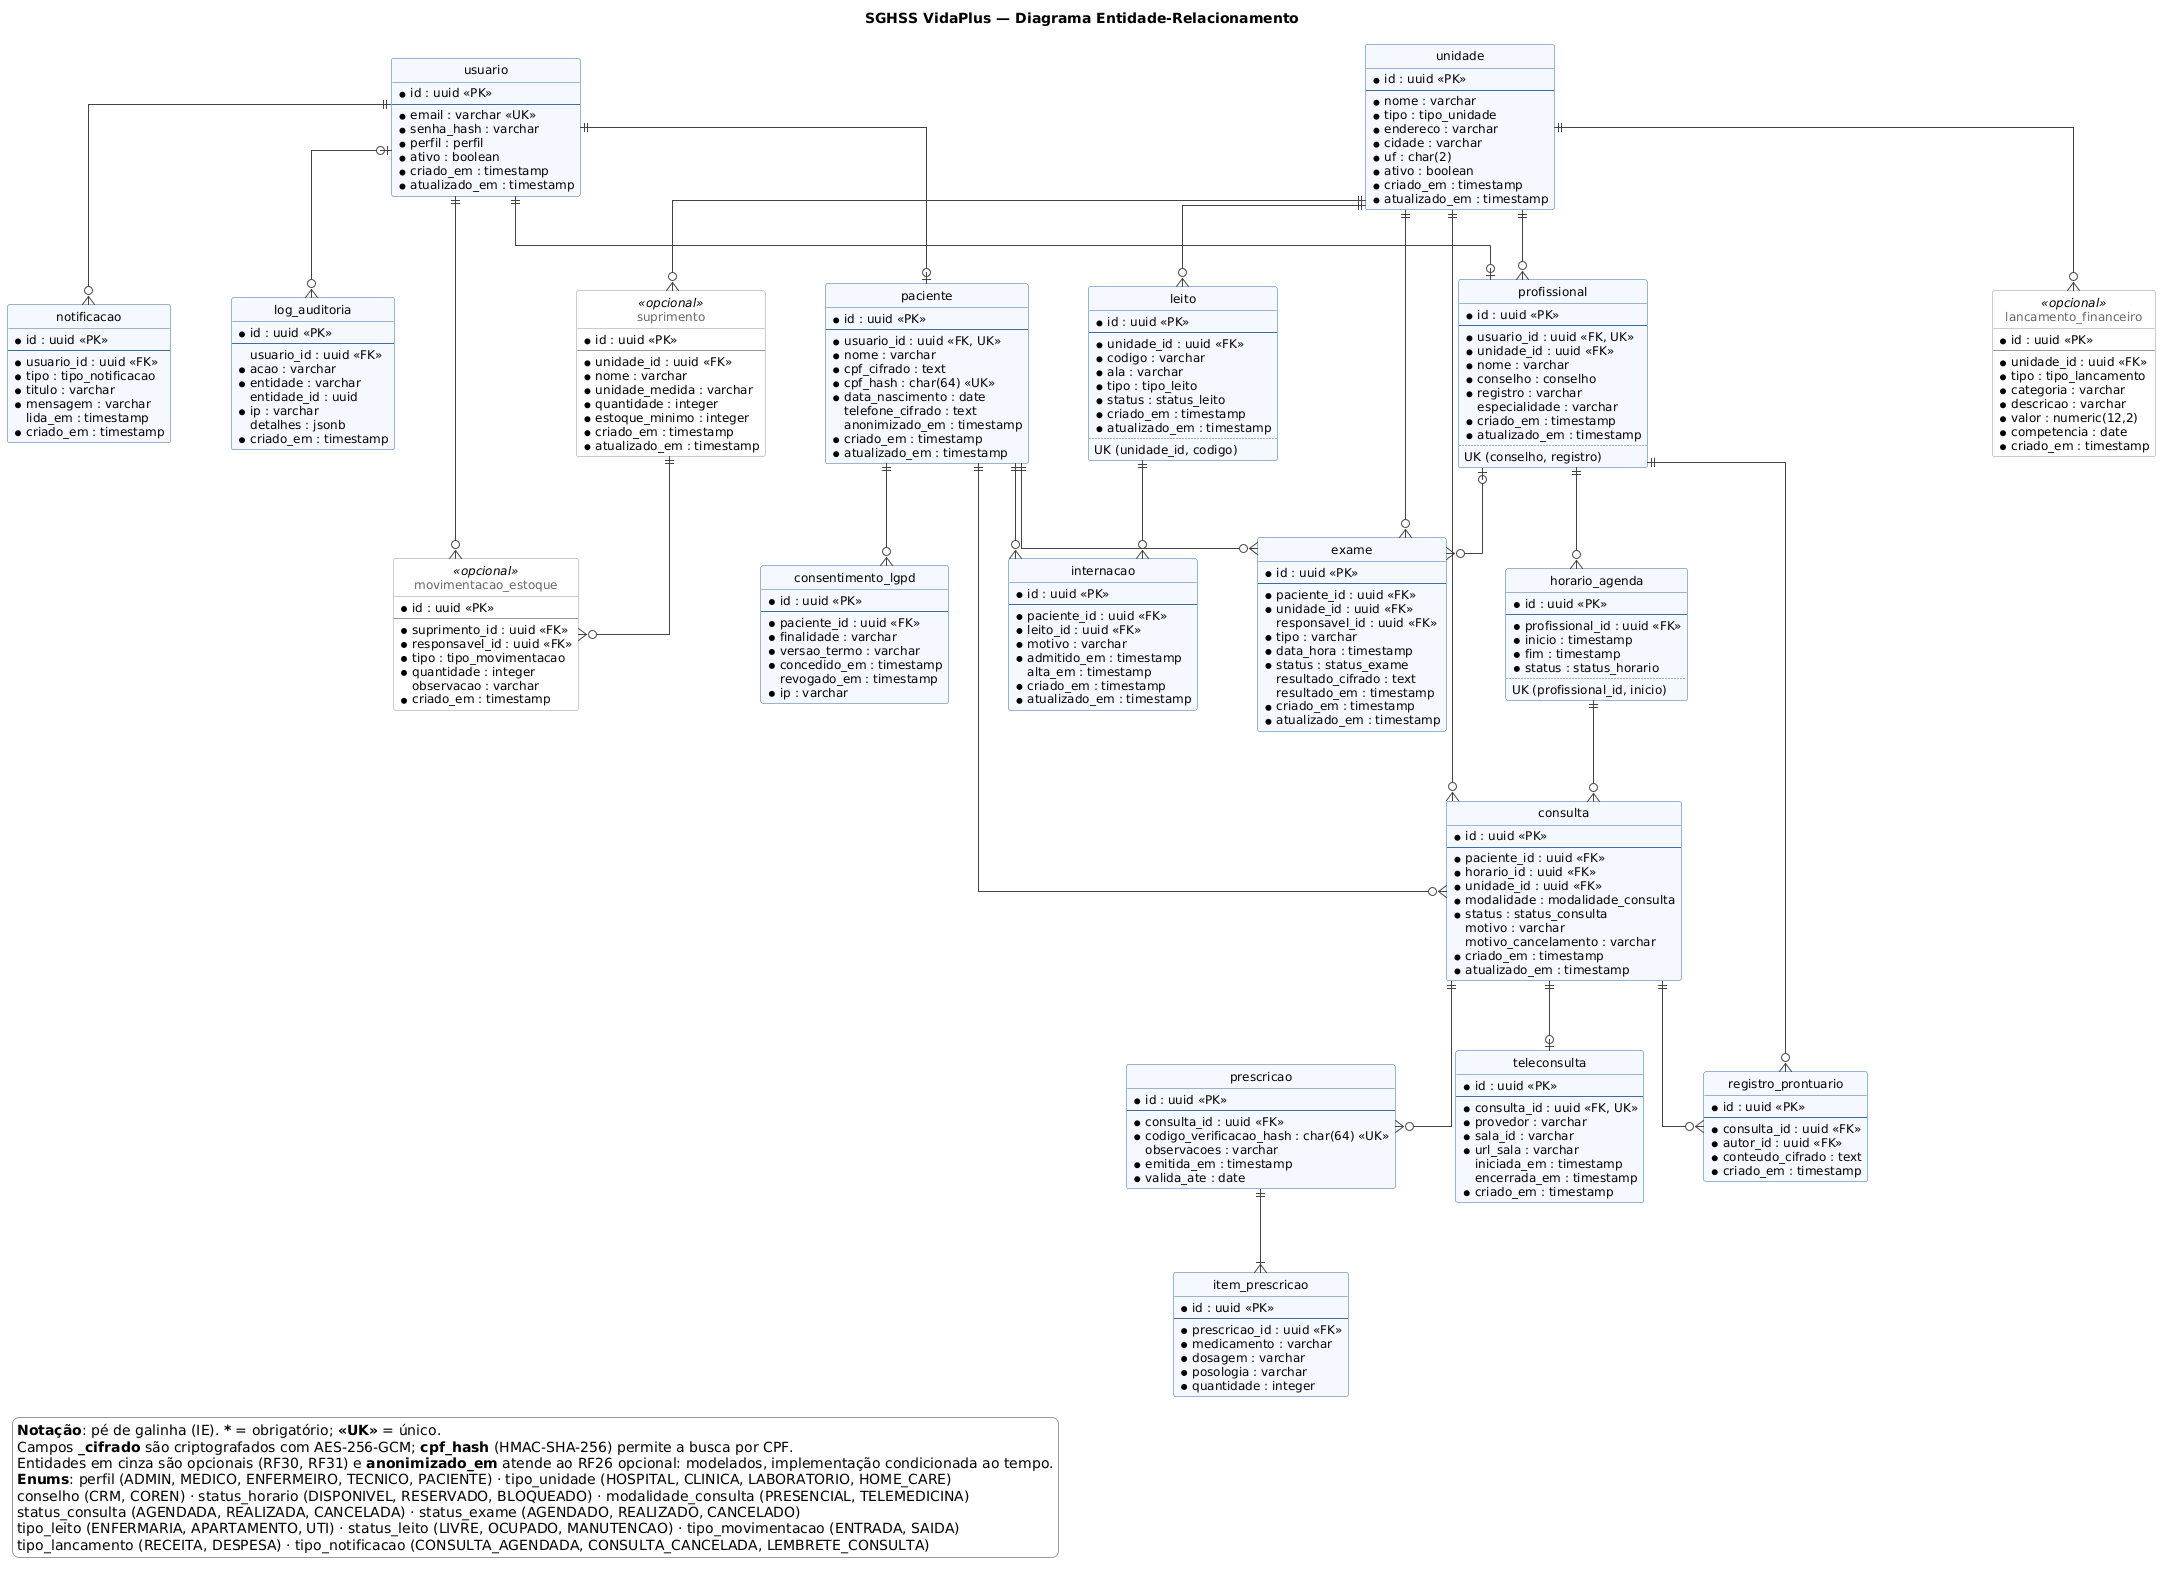

The diagram above was rendered by PlantUML. Its source (embedded in the PNG):
@startuml der
title SGHSS VidaPlus — Diagrama Entidade-Relacionamento

hide circle
hide empty members
skinparam linetype ortho
skinparam shadowing false
skinparam defaultFontName Arial
skinparam defaultFontSize 12
skinparam nodesep 60
skinparam ranksep 70
skinparam class {
  BackgroundColor #F5F9FF
  BorderColor #3B6EA5
  ArrowColor #444444
}
skinparam class<<opcional>> {
  BackgroundColor #FFFFFF
  BorderColor #999999
  FontColor #666666
}
skinparam legend {
  BackgroundColor #FFFFFF
  BorderColor #999999
}

' ---------- Acesso e cadastros ----------
entity "usuario" as usuario {
  * id : uuid <<PK>>
  --
  * email : varchar <<UK>>
  * senha_hash : varchar
  * perfil : perfil
  * ativo : boolean
  * criado_em : timestamp
  * atualizado_em : timestamp
}

entity "unidade" as unidade {
  * id : uuid <<PK>>
  --
  * nome : varchar
  * tipo : tipo_unidade
  * endereco : varchar
  * cidade : varchar
  * uf : char(2)
  * ativo : boolean
  * criado_em : timestamp
  * atualizado_em : timestamp
}

entity "paciente" as paciente {
  * id : uuid <<PK>>
  --
  * usuario_id : uuid <<FK, UK>>
  * nome : varchar
  * cpf_cifrado : text
  * cpf_hash : char(64) <<UK>>
  * data_nascimento : date
    telefone_cifrado : text
    anonimizado_em : timestamp
  * criado_em : timestamp
  * atualizado_em : timestamp
}

entity "profissional" as profissional {
  * id : uuid <<PK>>
  --
  * usuario_id : uuid <<FK, UK>>
  * unidade_id : uuid <<FK>>
  * nome : varchar
  * conselho : conselho
  * registro : varchar
    especialidade : varchar
  * criado_em : timestamp
  * atualizado_em : timestamp
  ..
  UK (conselho, registro)
}

' ---------- Agenda, consultas e exames ----------
entity "horario_agenda" as horario {
  * id : uuid <<PK>>
  --
  * profissional_id : uuid <<FK>>
  * inicio : timestamp
  * fim : timestamp
  * status : status_horario
  ..
  UK (profissional_id, inicio)
}

entity "consulta" as consulta {
  * id : uuid <<PK>>
  --
  * paciente_id : uuid <<FK>>
  * horario_id : uuid <<FK>>
  * unidade_id : uuid <<FK>>
  * modalidade : modalidade_consulta
  * status : status_consulta
    motivo : varchar
    motivo_cancelamento : varchar
  * criado_em : timestamp
  * atualizado_em : timestamp
}

entity "teleconsulta" as teleconsulta {
  * id : uuid <<PK>>
  --
  * consulta_id : uuid <<FK, UK>>
  * provedor : varchar
  * sala_id : varchar
  * url_sala : varchar
    iniciada_em : timestamp
    encerrada_em : timestamp
  * criado_em : timestamp
}

entity "exame" as exame {
  * id : uuid <<PK>>
  --
  * paciente_id : uuid <<FK>>
  * unidade_id : uuid <<FK>>
    responsavel_id : uuid <<FK>>
  * tipo : varchar
  * data_hora : timestamp
  * status : status_exame
    resultado_cifrado : text
    resultado_em : timestamp
  * criado_em : timestamp
  * atualizado_em : timestamp
}

' ---------- Prontuário e receitas ----------
entity "registro_prontuario" as registro {
  * id : uuid <<PK>>
  --
  * consulta_id : uuid <<FK>>
  * autor_id : uuid <<FK>>
  * conteudo_cifrado : text
  * criado_em : timestamp
}

entity "prescricao" as prescricao {
  * id : uuid <<PK>>
  --
  * consulta_id : uuid <<FK>>
  * codigo_verificacao_hash : char(64) <<UK>>
    observacoes : varchar
  * emitida_em : timestamp
  * valida_ate : date
}

entity "item_prescricao" as item {
  * id : uuid <<PK>>
  --
  * prescricao_id : uuid <<FK>>
  * medicamento : varchar
  * dosagem : varchar
  * posologia : varchar
  * quantidade : integer
}

' ---------- Administração hospitalar ----------
entity "leito" as leito {
  * id : uuid <<PK>>
  --
  * unidade_id : uuid <<FK>>
  * codigo : varchar
  * ala : varchar
  * tipo : tipo_leito
  * status : status_leito
  * criado_em : timestamp
  * atualizado_em : timestamp
  ..
  UK (unidade_id, codigo)
}

entity "internacao" as internacao {
  * id : uuid <<PK>>
  --
  * paciente_id : uuid <<FK>>
  * leito_id : uuid <<FK>>
  * motivo : varchar
  * admitido_em : timestamp
    alta_em : timestamp
  * criado_em : timestamp
  * atualizado_em : timestamp
}

entity "suprimento" as suprimento <<opcional>> {
  * id : uuid <<PK>>
  --
  * unidade_id : uuid <<FK>>
  * nome : varchar
  * unidade_medida : varchar
  * quantidade : integer
  * estoque_minimo : integer
  * criado_em : timestamp
  * atualizado_em : timestamp
}

entity "movimentacao_estoque" as movimentacao <<opcional>> {
  * id : uuid <<PK>>
  --
  * suprimento_id : uuid <<FK>>
  * responsavel_id : uuid <<FK>>
  * tipo : tipo_movimentacao
  * quantidade : integer
    observacao : varchar
  * criado_em : timestamp
}

entity "lancamento_financeiro" as lancamento <<opcional>> {
  * id : uuid <<PK>>
  --
  * unidade_id : uuid <<FK>>
  * tipo : tipo_lancamento
  * categoria : varchar
  * descricao : varchar
  * valor : numeric(12,2)
  * competencia : date
  * criado_em : timestamp
}

' ---------- Notificações e compliance ----------
entity "notificacao" as notificacao {
  * id : uuid <<PK>>
  --
  * usuario_id : uuid <<FK>>
  * tipo : tipo_notificacao
  * titulo : varchar
  * mensagem : varchar
    lida_em : timestamp
  * criado_em : timestamp
}

entity "log_auditoria" as auditoria {
  * id : uuid <<PK>>
  --
    usuario_id : uuid <<FK>>
  * acao : varchar
  * entidade : varchar
    entidade_id : uuid
  * ip : varchar
    detalhes : jsonb
  * criado_em : timestamp
}

entity "consentimento_lgpd" as consentimento {
  * id : uuid <<PK>>
  --
  * paciente_id : uuid <<FK>>
  * finalidade : varchar
  * versao_termo : varchar
  * concedido_em : timestamp
    revogado_em : timestamp
  * ip : varchar
}

' ---------- Relacionamentos ----------
usuario ||--o| paciente
usuario ||--o| profissional
usuario ||--o{ notificacao
usuario |o--o{ auditoria
usuario ||--o{ movimentacao

unidade ||--o{ profissional
unidade ||--o{ consulta
unidade ||--o{ exame
unidade ||--o{ leito
unidade ||--o{ suprimento
unidade ||--o{ lancamento

profissional ||--o{ horario
profissional ||--o{ registro
profissional |o--o{ exame

paciente ||--o{ consulta
paciente ||--o{ exame
paciente ||--o{ internacao
paciente ||--o{ consentimento

horario ||--o{ consulta
consulta ||--o| teleconsulta
consulta ||--o{ registro
consulta ||--o{ prescricao
prescricao ||--|{ item

leito ||--o{ internacao
suprimento ||--o{ movimentacao

legend bottom left
  <b>Notação</b>: pé de galinha (IE). <b>*</b> = obrigatório; <b><<UK>></b> = único.
  Campos <b>_cifrado</b> são criptografados com AES-256-GCM; <b>cpf_hash</b> (HMAC-SHA-256) permite a busca por CPF.
  Entidades em cinza são opcionais (RF30, RF31) e <b>anonimizado_em</b> atende ao RF26 opcional: modelados, implementação condicionada ao tempo.
  <b>Enums</b>: perfil (ADMIN, MEDICO, ENFERMEIRO, TECNICO, PACIENTE) · tipo_unidade (HOSPITAL, CLINICA, LABORATORIO, HOME_CARE)
  conselho (CRM, COREN) · status_horario (DISPONIVEL, RESERVADO, BLOQUEADO) · modalidade_consulta (PRESENCIAL, TELEMEDICINA)
  status_consulta (AGENDADA, REALIZADA, CANCELADA) · status_exame (AGENDADO, REALIZADO, CANCELADO)
  tipo_leito (ENFERMARIA, APARTAMENTO, UTI) · status_leito (LIVRE, OCUPADO, MANUTENCAO) · tipo_movimentacao (ENTRADA, SAIDA)
  tipo_lancamento (RECEITA, DESPESA) · tipo_notificacao (CONSULTA_AGENDADA, CONSULTA_CANCELADA, LEMBRETE_CONSULTA)
endlegend

@enduml